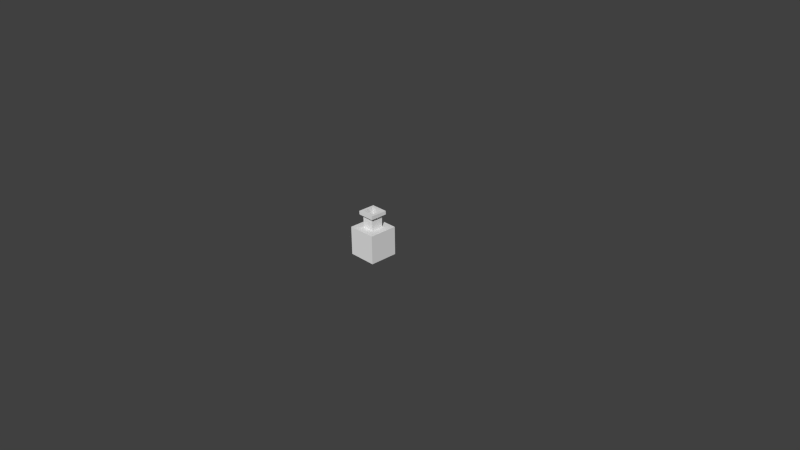 # Source: PotionRed.blend  (saved by Blender 2.72.0; exported with 4.5.12 LTS)
import bpy
from mathutils import Matrix  # noqa: F401  (used for matrix-valued properties, if any)

bpy.ops.wm.read_factory_settings(use_empty=True)
scene = bpy.context.scene
scene.name = 'Scene'

# ---- collections
col_collection_1 = bpy.data.collections.new('Collection 1'); scene.collection.children.link(col_collection_1)

# ---- materials (node trees are filled in below, after node groups)
mat_glass = bpy.data.materials.new('Glass')
mat_glass.alpha_threshold = 0.0
mat_glass.use_transparent_shadow = False
mat_glass.roughness = 0.5
mat_redtransparent = bpy.data.materials.new('RedTransparent')
mat_redtransparent.alpha_threshold = 0.0
mat_redtransparent.use_transparent_shadow = False
mat_redtransparent.diffuse_color = (0.8, 0.04137, 0.002988, 1.0)
mat_redtransparent.roughness = 0.5
mat_redtransparent.specular_intensity = 1.0

# ---- material node trees

# ---- world
world_world = bpy.data.worlds.new('World'); scene.world = world_world
world_world.color = (0.05088, 0.05088, 0.05088)
world_world.use_sun_shadow = False
world_world.sun_shadow_jitter_overblur = 0.0
world_world.cycles.sampling_method = 'MANUAL'
world_world.cycles.sample_map_resolution = 256

# ---- cameras
cam_camera = bpy.data.cameras.new('Camera')
cam_camera.clip_end = 100.0
cam_camera.lens = 35.0
cam_camera.sensor_width = 32.0
cam_camera.sensor_height = 18.0
cam_camera.ortho_scale = 7.314
cam_camera.dof.focus_distance = 0.0
cam_camera.dof.aperture_fstop = 128.0

# ---- meshes
me_cube = bpy.data.meshes.new('Cube')
me_cube.from_pydata([(-0.1949, -0.1949, 0.002091), (-0.1949, 0.1949, 0.002091), (0.1949, 0.1949, 0.002091), (0.1949, -0.1949, 0.002091), (-0.1949, -0.1949, 0.3919), (-0.1949, 0.1949, 0.3919), (0.1949, 0.1949, 0.3919), (0.1949, -0.1949, 0.3919), (-0.08269, -0.08269, 0.3919), (-0.08269, 0.08269, 0.3919), (0.08269, 0.08269, 0.3919), (0.08269, -0.08269, 0.3919), (-0.08269, -0.08269, 0.5662), (-0.08269, 0.08269, 0.5662), (0.08269, 0.08269, 0.5662), (0.08269, -0.08269, 0.5662), (-0.1171, -0.1171, 0.5662), (-0.1171, 0.1171, 0.5662), (0.1171, 0.1171, 0.5662), (0.1171, -0.1171, 0.5662), (-0.1171, -0.1171, 0.6157), (-0.1171, 0.1171, 0.6157), (0.1171, 0.1171, 0.6157), (0.1171, -0.1171, 0.6157), (-0.07356, -0.07356, 0.6157), (-0.07356, 0.07356, 0.6157), (0.07356, 0.07356, 0.6157), (0.07356, -0.07356, 0.6157), (-0.07356, -0.07356, 0.3111), (-0.07356, 0.07356, 0.3111), (0.07356, 0.07356, 0.3111), (0.07356, -0.07356, 0.3111), (-0.1733, -0.1733, 0.3111), (-0.1733, 0.1733, 0.3111), (0.1733, 0.1733, 0.3111), (0.1733, -0.1733, 0.3111), (-0.1733, -0.1733, 0.02522), (-0.1733, 0.1733, 0.02522), (0.1733, 0.1733, 0.02522), (0.1733, -0.1733, 0.02522)], [], [(4, 5, 1, 0), (5, 6, 2, 1), (6, 7, 3, 2), (7, 4, 0, 3), (0, 1, 2, 3), (4, 7, 11, 8), (7, 6, 10, 11), (6, 5, 9, 10), (5, 4, 8, 9), (8, 11, 15, 12), (11, 10, 14, 15), (10, 9, 13, 14), (9, 8, 12, 13), (12, 15, 19, 16), (15, 14, 18, 19), (14, 13, 17, 18), (13, 12, 16, 17), (16, 19, 23, 20), (19, 18, 22, 23), (18, 17, 21, 22), (17, 16, 20, 21), (20, 23, 27, 24), (23, 22, 26, 27), (22, 21, 25, 26), (21, 20, 24, 25), (24, 27, 31, 28), (27, 26, 30, 31), (26, 25, 29, 30), (25, 24, 28, 29), (28, 31, 35, 32), (31, 30, 34, 35), (30, 29, 33, 34), (29, 28, 32, 33), (32, 35, 39, 36), (35, 34, 38, 39), (34, 33, 37, 38), (33, 32, 36, 37), (36, 39, 38, 37)])
me_cube.materials.append(mat_glass)
me_cube.use_remesh_preserve_volume = False
me_cube.use_remesh_preserve_attributes = False
me_cube.use_mirror_vertex_groups = False
me_cube.update()
me_cube_001 = bpy.data.meshes.new('Cube.001')
me_cube_001.from_pydata([(-0.8795, -0.8846, -0.3252), (-0.8795, 0.8846, -0.3252), (0.8795, 0.8846, -0.3252), (0.8795, -0.8846, -0.3252), (-0.8795, -0.8846, 0.3252), (-0.8795, 0.8846, 0.3252), (0.8795, 0.8846, 0.3252), (0.8795, -0.8846, 0.3252)], [], [(4, 5, 1, 0), (5, 6, 2, 1), (6, 7, 3, 2), (7, 4, 0, 3), (0, 1, 2, 3), (7, 6, 5, 4)])
me_cube_001.materials.append(mat_redtransparent)
me_cube_001.use_remesh_preserve_volume = False
me_cube_001.use_remesh_preserve_attributes = False
me_cube_001.use_mirror_vertex_groups = False
me_cube_001.update()

# ---- objects
ob_bottle = bpy.data.objects.new('Bottle', me_cube)
ob_liquid = bpy.data.objects.new('Liquid', me_cube_001)
ob_camera = bpy.data.objects.new('Camera', cam_camera)

# ---- transforms, parenting, visibility, modifiers, constraints
ob_bottle.location = (0.0, 0.0, 0.0)
ob_bottle.lineart.crease_threshold = 0.0
ob_liquid.parent = ob_bottle
ob_liquid.location = (0.0, 0.0, 0.08966)
ob_liquid.scale = (0.1949, 0.1949, 0.1949)
ob_liquid.lineart.crease_threshold = 0.0
ob_camera.location = (7.481, -6.508, 5.344)
ob_camera.rotation_euler = (1.109, 0.01082, 0.8149)
ob_camera.lock_rotations_4d = False
ob_camera.empty_display_type = 'ARROWS'
ob_camera.color = (0.0, 0.0, 0.0, 0.0)
ob_camera.hide_select = True
ob_camera.display_type = 'WIRE'
ob_camera.lineart.crease_threshold = 0.0

# ---- collection membership
col_collection_1.objects.link(ob_bottle)
col_collection_1.objects.link(ob_liquid)
col_collection_1.objects.link(ob_camera)

# ---- scene / render settings (as saved in the file)
scene.camera = ob_camera
scene.frame_start = 1; scene.frame_end = 250; scene.frame_set(1)
scene.render.engine = 'BLENDER_EEVEE_NEXT'
scene.render.resolution_percentage = 50
scene.render.dither_intensity = 0.0
scene.cycles.use_denoising = False
scene.cycles.samples = 10
scene.cycles.sampling_pattern = 'TABULATED_SOBOL'
scene.cycles.light_sampling_threshold = 0.0
scene.cycles.use_adaptive_sampling = False
scene.cycles.use_light_tree = False
scene.cycles.blur_glossy = 0.0
scene.cycles.pixel_filter_type = 'GAUSSIAN'
scene.cycles.sample_clamp_indirect = 0.0
scene.view_settings.view_transform = 'Standard'
bpy.context.view_layer.update()

# ---- added for rendering (the .blend has no usable light): sun
light_auto_sun = bpy.data.lights.new('AutoSun', 'SUN')
light_auto_sun.energy = 3.0
light_auto_sun.angle = 0.0523599
ob_auto_sun = bpy.data.objects.new('AutoSun', light_auto_sun)
scene.collection.objects.link(ob_auto_sun)
ob_auto_sun.rotation_euler = (0.872665, 0.174533, 0.523599)
bpy.context.view_layer.update()

